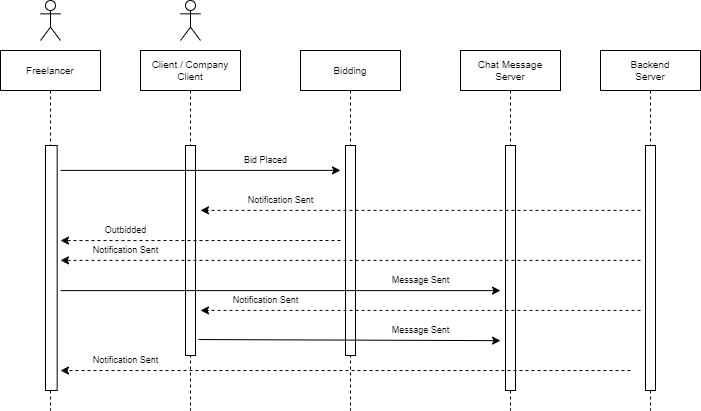

The diagram above was exported from draw.io. Its source (the exported page's mxGraphModel, read from the mxfile embedded in the PNG):
<mxGraphModel dx="868" dy="563" grid="1" gridSize="10" guides="1" tooltips="1" connect="1" arrows="1" fold="1" page="1" pageScale="1" pageWidth="1200" pageHeight="1920" math="0" shadow="0">
  <root>
    <mxCell id="0" />
    <mxCell id="1" parent="0" />
    <mxCell id="HHCBYNroHWSf6sJJiiKD-4" value="" style="shape=umlActor;verticalLabelPosition=bottom;verticalAlign=top;html=1;outlineConnect=0;" vertex="1" parent="1">
      <mxGeometry x="480" y="30" width="20" height="40" as="geometry" />
    </mxCell>
    <mxCell id="HHCBYNroHWSf6sJJiiKD-5" value="Client / Company&#10;Client" style="shape=umlLifeline;perimeter=lifelinePerimeter;container=1;collapsible=0;recursiveResize=0;rounded=0;shadow=0;strokeWidth=1;fontSize=10;" vertex="1" parent="1">
      <mxGeometry x="440" y="80" width="100" height="360" as="geometry" />
    </mxCell>
    <mxCell id="HHCBYNroHWSf6sJJiiKD-6" value="" style="points=[];perimeter=orthogonalPerimeter;rounded=0;shadow=0;strokeWidth=1;" vertex="1" parent="HHCBYNroHWSf6sJJiiKD-5">
      <mxGeometry x="45" y="95" width="10" height="210" as="geometry" />
    </mxCell>
    <mxCell id="HHCBYNroHWSf6sJJiiKD-45" value="Notification Sent" style="text;html=1;align=center;verticalAlign=middle;resizable=0;points=[];autosize=1;strokeColor=none;fillColor=none;fontSize=9;" vertex="1" parent="HHCBYNroHWSf6sJJiiKD-5">
      <mxGeometry x="-60" y="300" width="90" height="20" as="geometry" />
    </mxCell>
    <mxCell id="HHCBYNroHWSf6sJJiiKD-7" value="Bidding" style="shape=umlLifeline;perimeter=lifelinePerimeter;container=1;collapsible=0;recursiveResize=0;rounded=0;shadow=0;strokeWidth=1;fontSize=10;" vertex="1" parent="1">
      <mxGeometry x="600" y="80" width="100" height="360" as="geometry" />
    </mxCell>
    <mxCell id="HHCBYNroHWSf6sJJiiKD-8" value="" style="points=[];perimeter=orthogonalPerimeter;rounded=0;shadow=0;strokeWidth=1;" vertex="1" parent="HHCBYNroHWSf6sJJiiKD-7">
      <mxGeometry x="45" y="95" width="10" height="210" as="geometry" />
    </mxCell>
    <mxCell id="HHCBYNroHWSf6sJJiiKD-9" value="Chat Message&#10;Server" style="shape=umlLifeline;perimeter=lifelinePerimeter;container=1;collapsible=0;recursiveResize=0;rounded=0;shadow=0;strokeWidth=1;fontSize=10;" vertex="1" parent="1">
      <mxGeometry x="760" y="80" width="100" height="360" as="geometry" />
    </mxCell>
    <mxCell id="HHCBYNroHWSf6sJJiiKD-10" value="" style="points=[];perimeter=orthogonalPerimeter;rounded=0;shadow=0;strokeWidth=1;" vertex="1" parent="HHCBYNroHWSf6sJJiiKD-9">
      <mxGeometry x="45" y="95" width="10" height="245" as="geometry" />
    </mxCell>
    <mxCell id="HHCBYNroHWSf6sJJiiKD-25" value="Freelancer" style="shape=umlLifeline;perimeter=lifelinePerimeter;container=1;collapsible=0;recursiveResize=0;rounded=0;shadow=0;strokeWidth=1;fontSize=10;" vertex="1" parent="1">
      <mxGeometry x="300" y="80" width="100" height="360" as="geometry" />
    </mxCell>
    <mxCell id="HHCBYNroHWSf6sJJiiKD-26" value="" style="points=[];perimeter=orthogonalPerimeter;rounded=0;shadow=0;strokeWidth=1;" vertex="1" parent="HHCBYNroHWSf6sJJiiKD-25">
      <mxGeometry x="45" y="95" width="11.67" height="245" as="geometry" />
    </mxCell>
    <mxCell id="HHCBYNroHWSf6sJJiiKD-27" value="" style="shape=umlActor;verticalLabelPosition=bottom;verticalAlign=top;html=1;outlineConnect=0;" vertex="1" parent="1">
      <mxGeometry x="340" y="30" width="20" height="40" as="geometry" />
    </mxCell>
    <mxCell id="HHCBYNroHWSf6sJJiiKD-28" value="Backend&#10;Server" style="shape=umlLifeline;perimeter=lifelinePerimeter;container=1;collapsible=0;recursiveResize=0;rounded=0;shadow=0;strokeWidth=1;fontSize=10;" vertex="1" parent="1">
      <mxGeometry x="900" y="80" width="100" height="360" as="geometry" />
    </mxCell>
    <mxCell id="HHCBYNroHWSf6sJJiiKD-29" value="" style="points=[];perimeter=orthogonalPerimeter;rounded=0;shadow=0;strokeWidth=1;" vertex="1" parent="HHCBYNroHWSf6sJJiiKD-28">
      <mxGeometry x="45" y="95" width="10" height="245" as="geometry" />
    </mxCell>
    <mxCell id="HHCBYNroHWSf6sJJiiKD-30" value="" style="endArrow=classic;html=1;rounded=0;fontSize=9;exitX=0.6;exitY=0.333;exitDx=0;exitDy=0;exitPerimeter=0;entryX=0.4;entryY=0.333;entryDx=0;entryDy=0;entryPerimeter=0;" edge="1" parent="1" source="HHCBYNroHWSf6sJJiiKD-25" target="HHCBYNroHWSf6sJJiiKD-7">
      <mxGeometry width="50" height="50" relative="1" as="geometry">
        <mxPoint x="610" y="300" as="sourcePoint" />
        <mxPoint x="660" y="250" as="targetPoint" />
      </mxGeometry>
    </mxCell>
    <mxCell id="HHCBYNroHWSf6sJJiiKD-31" value="" style="endArrow=classic;html=1;rounded=0;dashed=1;fontSize=9;exitX=0.4;exitY=0.444;exitDx=0;exitDy=0;exitPerimeter=0;entryX=0.6;entryY=0.444;entryDx=0;entryDy=0;entryPerimeter=0;" edge="1" parent="1" source="HHCBYNroHWSf6sJJiiKD-28" target="HHCBYNroHWSf6sJJiiKD-5">
      <mxGeometry width="50" height="50" relative="1" as="geometry">
        <mxPoint x="610" y="300" as="sourcePoint" />
        <mxPoint x="660" y="250" as="targetPoint" />
      </mxGeometry>
    </mxCell>
    <mxCell id="HHCBYNroHWSf6sJJiiKD-32" value="" style="endArrow=classic;html=1;rounded=0;fontSize=9;entryX=0.6;entryY=0.528;entryDx=0;entryDy=0;entryPerimeter=0;dashed=1;" edge="1" parent="1" target="HHCBYNroHWSf6sJJiiKD-25">
      <mxGeometry width="50" height="50" relative="1" as="geometry">
        <mxPoint x="640" y="270" as="sourcePoint" />
        <mxPoint x="660" y="250" as="targetPoint" />
      </mxGeometry>
    </mxCell>
    <mxCell id="HHCBYNroHWSf6sJJiiKD-33" value="" style="endArrow=classic;html=1;rounded=0;dashed=1;fontSize=9;exitX=0.4;exitY=0.583;exitDx=0;exitDy=0;exitPerimeter=0;entryX=0.6;entryY=0.583;entryDx=0;entryDy=0;entryPerimeter=0;" edge="1" parent="1" source="HHCBYNroHWSf6sJJiiKD-28" target="HHCBYNroHWSf6sJJiiKD-25">
      <mxGeometry width="50" height="50" relative="1" as="geometry">
        <mxPoint x="610" y="300" as="sourcePoint" />
        <mxPoint x="660" y="250" as="targetPoint" />
      </mxGeometry>
    </mxCell>
    <mxCell id="HHCBYNroHWSf6sJJiiKD-34" value="Bid Placed" style="text;html=1;align=center;verticalAlign=middle;resizable=0;points=[];autosize=1;strokeColor=none;fillColor=none;fontSize=9;" vertex="1" parent="1">
      <mxGeometry x="530" y="180" width="70" height="20" as="geometry" />
    </mxCell>
    <mxCell id="HHCBYNroHWSf6sJJiiKD-35" value="Notification Sent" style="text;html=1;align=center;verticalAlign=middle;resizable=0;points=[];autosize=1;strokeColor=none;fillColor=none;fontSize=9;" vertex="1" parent="1">
      <mxGeometry x="535" y="220" width="90" height="20" as="geometry" />
    </mxCell>
    <mxCell id="HHCBYNroHWSf6sJJiiKD-36" value="Outbidded" style="text;html=1;align=center;verticalAlign=middle;resizable=0;points=[];autosize=1;strokeColor=none;fillColor=none;fontSize=9;" vertex="1" parent="1">
      <mxGeometry x="390" y="250" width="70" height="20" as="geometry" />
    </mxCell>
    <mxCell id="HHCBYNroHWSf6sJJiiKD-37" value="Notification Sent" style="text;html=1;align=center;verticalAlign=middle;resizable=0;points=[];autosize=1;strokeColor=none;fillColor=none;fontSize=9;" vertex="1" parent="1">
      <mxGeometry x="380" y="270" width="90" height="20" as="geometry" />
    </mxCell>
    <mxCell id="HHCBYNroHWSf6sJJiiKD-38" value="" style="endArrow=classic;html=1;rounded=0;fontSize=9;exitX=0.6;exitY=0.667;exitDx=0;exitDy=0;exitPerimeter=0;entryX=0.4;entryY=0.667;entryDx=0;entryDy=0;entryPerimeter=0;" edge="1" parent="1" source="HHCBYNroHWSf6sJJiiKD-25" target="HHCBYNroHWSf6sJJiiKD-9">
      <mxGeometry width="50" height="50" relative="1" as="geometry">
        <mxPoint x="610" y="300" as="sourcePoint" />
        <mxPoint x="660" y="250" as="targetPoint" />
      </mxGeometry>
    </mxCell>
    <mxCell id="HHCBYNroHWSf6sJJiiKD-39" value="Message Sent" style="text;html=1;align=center;verticalAlign=middle;resizable=0;points=[];autosize=1;strokeColor=none;fillColor=none;fontSize=9;" vertex="1" parent="1">
      <mxGeometry x="680" y="300" width="80" height="20" as="geometry" />
    </mxCell>
    <mxCell id="HHCBYNroHWSf6sJJiiKD-40" value="" style="endArrow=classic;html=1;rounded=0;fontSize=9;exitX=0.4;exitY=0.722;exitDx=0;exitDy=0;exitPerimeter=0;entryX=0.6;entryY=0.722;entryDx=0;entryDy=0;entryPerimeter=0;dashed=1;" edge="1" parent="1" source="HHCBYNroHWSf6sJJiiKD-28" target="HHCBYNroHWSf6sJJiiKD-5">
      <mxGeometry width="50" height="50" relative="1" as="geometry">
        <mxPoint x="610" y="300" as="sourcePoint" />
        <mxPoint x="660" y="250" as="targetPoint" />
      </mxGeometry>
    </mxCell>
    <mxCell id="HHCBYNroHWSf6sJJiiKD-41" value="Notification Sent" style="text;html=1;align=center;verticalAlign=middle;resizable=0;points=[];autosize=1;strokeColor=none;fillColor=none;fontSize=9;" vertex="1" parent="1">
      <mxGeometry x="520" y="320" width="90" height="20" as="geometry" />
    </mxCell>
    <mxCell id="HHCBYNroHWSf6sJJiiKD-42" value="" style="endArrow=classic;html=1;rounded=0;fontSize=9;exitX=1.3;exitY=0.924;exitDx=0;exitDy=0;exitPerimeter=0;entryX=0.4;entryY=0.806;entryDx=0;entryDy=0;entryPerimeter=0;" edge="1" parent="1" source="HHCBYNroHWSf6sJJiiKD-6" target="HHCBYNroHWSf6sJJiiKD-9">
      <mxGeometry width="50" height="50" relative="1" as="geometry">
        <mxPoint x="610" y="300" as="sourcePoint" />
        <mxPoint x="660" y="250" as="targetPoint" />
      </mxGeometry>
    </mxCell>
    <mxCell id="HHCBYNroHWSf6sJJiiKD-43" value="Message Sent" style="text;html=1;align=center;verticalAlign=middle;resizable=0;points=[];autosize=1;strokeColor=none;fillColor=none;fontSize=9;" vertex="1" parent="1">
      <mxGeometry x="680" y="350" width="80" height="20" as="geometry" />
    </mxCell>
    <mxCell id="HHCBYNroHWSf6sJJiiKD-44" value="" style="endArrow=classic;html=1;rounded=0;dashed=1;fontSize=9;exitX=0.3;exitY=0.889;exitDx=0;exitDy=0;exitPerimeter=0;entryX=0.6;entryY=0.889;entryDx=0;entryDy=0;entryPerimeter=0;" edge="1" parent="1" source="HHCBYNroHWSf6sJJiiKD-28" target="HHCBYNroHWSf6sJJiiKD-25">
      <mxGeometry width="50" height="50" relative="1" as="geometry">
        <mxPoint x="610" y="300" as="sourcePoint" />
        <mxPoint x="660" y="250" as="targetPoint" />
      </mxGeometry>
    </mxCell>
  </root>
</mxGraphModel>